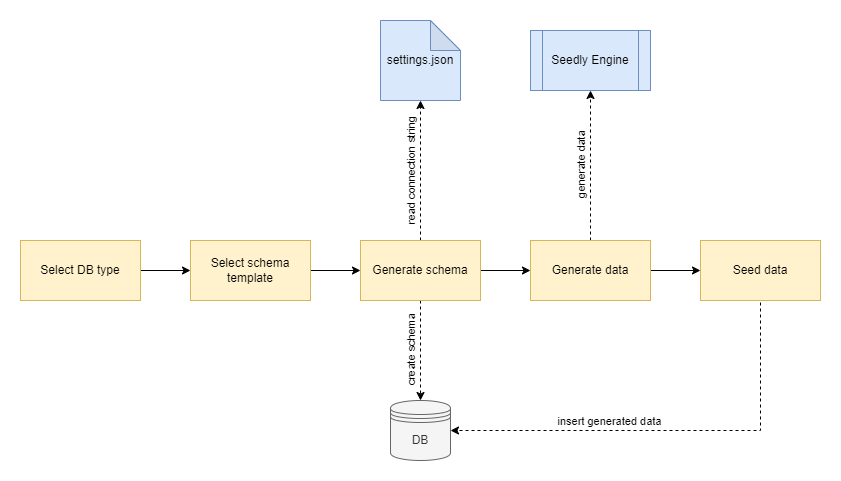

The diagram above was exported from draw.io. Its source (the exported page's mxGraphModel, read from the mxfile embedded in the PNG):
<mxGraphModel dx="1400" dy="803" grid="1" gridSize="10" guides="1" tooltips="1" connect="1" arrows="1" fold="1" page="1" pageScale="1" pageWidth="850" pageHeight="1100" math="0" shadow="0">
  <root>
    <mxCell id="0" />
    <mxCell id="1" parent="0" />
    <mxCell id="f04tPwx1q8W1xNw42oUn-1" value="DB" style="shape=datastore;whiteSpace=wrap;html=1;fillColor=#f5f5f5;fontColor=#333333;strokeColor=#666666;" parent="1" vertex="1">
      <mxGeometry x="500" y="410" width="60" height="60" as="geometry" />
    </mxCell>
    <mxCell id="f04tPwx1q8W1xNw42oUn-4" value="" style="edgeStyle=orthogonalEdgeStyle;rounded=0;orthogonalLoop=1;jettySize=auto;html=1;" parent="1" source="f04tPwx1q8W1xNw42oUn-2" target="f04tPwx1q8W1xNw42oUn-3" edge="1">
      <mxGeometry relative="1" as="geometry" />
    </mxCell>
    <mxCell id="f04tPwx1q8W1xNw42oUn-2" value="Select DB type" style="rounded=0;whiteSpace=wrap;html=1;fillColor=#fff2cc;strokeColor=#d6b656;" parent="1" vertex="1">
      <mxGeometry x="130" y="250" width="120" height="60" as="geometry" />
    </mxCell>
    <mxCell id="f04tPwx1q8W1xNw42oUn-6" value="" style="edgeStyle=orthogonalEdgeStyle;rounded=0;orthogonalLoop=1;jettySize=auto;html=1;" parent="1" source="f04tPwx1q8W1xNw42oUn-3" target="f04tPwx1q8W1xNw42oUn-5" edge="1">
      <mxGeometry relative="1" as="geometry" />
    </mxCell>
    <mxCell id="f04tPwx1q8W1xNw42oUn-3" value="Select schema template" style="whiteSpace=wrap;html=1;rounded=0;fillColor=#fff2cc;strokeColor=#d6b656;" parent="1" vertex="1">
      <mxGeometry x="300" y="250" width="120" height="60" as="geometry" />
    </mxCell>
    <mxCell id="f04tPwx1q8W1xNw42oUn-11" value="" style="edgeStyle=orthogonalEdgeStyle;rounded=0;orthogonalLoop=1;jettySize=auto;html=1;" parent="1" source="f04tPwx1q8W1xNw42oUn-5" target="f04tPwx1q8W1xNw42oUn-10" edge="1">
      <mxGeometry relative="1" as="geometry" />
    </mxCell>
    <mxCell id="f04tPwx1q8W1xNw42oUn-15" value="" style="edgeStyle=orthogonalEdgeStyle;rounded=0;orthogonalLoop=1;jettySize=auto;html=1;dashed=1;" parent="1" source="f04tPwx1q8W1xNw42oUn-5" target="f04tPwx1q8W1xNw42oUn-14" edge="1">
      <mxGeometry relative="1" as="geometry" />
    </mxCell>
    <mxCell id="f04tPwx1q8W1xNw42oUn-16" value="read connection string" style="edgeLabel;html=1;align=center;verticalAlign=middle;resizable=0;points=[];rotation=-90;" parent="f04tPwx1q8W1xNw42oUn-15" vertex="1" connectable="0">
      <mxGeometry x="-0.1829" y="2" relative="1" as="geometry">
        <mxPoint x="-8" y="-12" as="offset" />
      </mxGeometry>
    </mxCell>
    <mxCell id="f04tPwx1q8W1xNw42oUn-18" style="edgeStyle=orthogonalEdgeStyle;rounded=0;orthogonalLoop=1;jettySize=auto;html=1;dashed=1;" parent="1" source="f04tPwx1q8W1xNw42oUn-5" target="f04tPwx1q8W1xNw42oUn-1" edge="1">
      <mxGeometry relative="1" as="geometry" />
    </mxCell>
    <mxCell id="f04tPwx1q8W1xNw42oUn-20" value="create schema" style="edgeLabel;html=1;align=center;verticalAlign=middle;resizable=0;points=[];rotation=-90;" parent="f04tPwx1q8W1xNw42oUn-18" vertex="1" connectable="0">
      <mxGeometry x="-0.0867" relative="1" as="geometry">
        <mxPoint x="-10" y="4" as="offset" />
      </mxGeometry>
    </mxCell>
    <mxCell id="f04tPwx1q8W1xNw42oUn-5" value="Generate schema" style="whiteSpace=wrap;html=1;rounded=0;fillColor=#fff2cc;strokeColor=#d6b656;" parent="1" vertex="1">
      <mxGeometry x="470" y="250" width="120" height="60" as="geometry" />
    </mxCell>
    <mxCell id="f04tPwx1q8W1xNw42oUn-25" style="edgeStyle=orthogonalEdgeStyle;rounded=0;orthogonalLoop=1;jettySize=auto;html=1;dashed=1;entryX=0.5;entryY=1;entryDx=0;entryDy=0;" parent="1" source="f04tPwx1q8W1xNw42oUn-10" target="f04tPwx1q8W1xNw42oUn-33" edge="1">
      <mxGeometry relative="1" as="geometry">
        <mxPoint x="700.0000000000002" y="90" as="targetPoint" />
      </mxGeometry>
    </mxCell>
    <mxCell id="f04tPwx1q8W1xNw42oUn-26" value="generate data" style="edgeLabel;html=1;align=center;verticalAlign=middle;resizable=0;points=[];rotation=-90;" parent="f04tPwx1q8W1xNw42oUn-25" vertex="1" connectable="0">
      <mxGeometry x="0.0942" y="-3" relative="1" as="geometry">
        <mxPoint x="-13" y="7" as="offset" />
      </mxGeometry>
    </mxCell>
    <mxCell id="f04tPwx1q8W1xNw42oUn-29" value="" style="edgeStyle=orthogonalEdgeStyle;rounded=0;orthogonalLoop=1;jettySize=auto;html=1;" parent="1" source="f04tPwx1q8W1xNw42oUn-10" target="f04tPwx1q8W1xNw42oUn-28" edge="1">
      <mxGeometry relative="1" as="geometry" />
    </mxCell>
    <mxCell id="f04tPwx1q8W1xNw42oUn-10" value="Generate data" style="whiteSpace=wrap;html=1;rounded=0;fillColor=#fff2cc;strokeColor=#d6b656;" parent="1" vertex="1">
      <mxGeometry x="640" y="250" width="120" height="60" as="geometry" />
    </mxCell>
    <mxCell id="f04tPwx1q8W1xNw42oUn-14" value="settings.json" style="shape=note;whiteSpace=wrap;html=1;backgroundOutline=1;darkOpacity=0.05;fillColor=#dae8fc;strokeColor=#6c8ebf;" parent="1" vertex="1">
      <mxGeometry x="490" y="30" width="80" height="80" as="geometry" />
    </mxCell>
    <mxCell id="f04tPwx1q8W1xNw42oUn-30" style="edgeStyle=orthogonalEdgeStyle;rounded=0;orthogonalLoop=1;jettySize=auto;html=1;dashed=1;entryX=1;entryY=0.5;entryDx=0;entryDy=0;" parent="1" target="f04tPwx1q8W1xNw42oUn-1" edge="1">
      <mxGeometry relative="1" as="geometry">
        <mxPoint x="870" y="312" as="sourcePoint" />
        <mxPoint x="560" y="504" as="targetPoint" />
        <Array as="points">
          <mxPoint x="870" y="440" />
        </Array>
      </mxGeometry>
    </mxCell>
    <mxCell id="f04tPwx1q8W1xNw42oUn-31" value="insert generated data" style="edgeLabel;html=1;align=center;verticalAlign=middle;resizable=0;points=[];" parent="f04tPwx1q8W1xNw42oUn-30" vertex="1" connectable="0">
      <mxGeometry x="0.284" y="-2" relative="1" as="geometry">
        <mxPoint x="1" y="-8" as="offset" />
      </mxGeometry>
    </mxCell>
    <mxCell id="f04tPwx1q8W1xNw42oUn-28" value="Seed data" style="whiteSpace=wrap;html=1;rounded=0;fillColor=#fff2cc;strokeColor=#d6b656;" parent="1" vertex="1">
      <mxGeometry x="810" y="250" width="120" height="60" as="geometry" />
    </mxCell>
    <mxCell id="f04tPwx1q8W1xNw42oUn-33" value="Seedly Engine" style="shape=process;whiteSpace=wrap;html=1;backgroundOutline=1;fillColor=#dae8fc;strokeColor=#6c8ebf;" parent="1" vertex="1">
      <mxGeometry x="640" y="40" width="120" height="60" as="geometry" />
    </mxCell>
  </root>
</mxGraphModel>